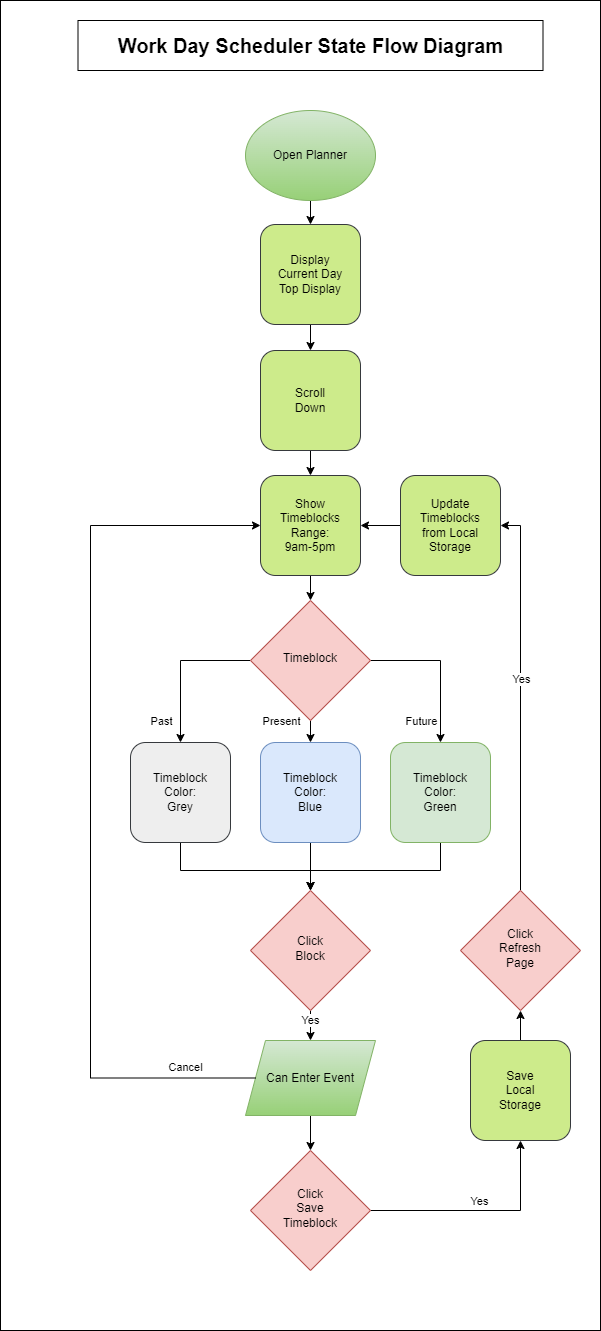

The diagram above was exported from draw.io. Its source (the exported page's mxGraphModel, read from the mxfile embedded in the PNG):
<mxGraphModel dx="1070" dy="1136" grid="1" gridSize="10" guides="1" tooltips="1" connect="1" arrows="1" fold="1" page="1" pageScale="1" pageWidth="827" pageHeight="1169" math="0" shadow="0">
  <root>
    <mxCell id="WIyWlLk6GJQsqaUBKTNV-0" />
    <mxCell id="WIyWlLk6GJQsqaUBKTNV-1" parent="WIyWlLk6GJQsqaUBKTNV-0" />
    <mxCell id="-U2Ri11RDm38GhS74fRP-1" value="" style="rounded=0;whiteSpace=wrap;html=1;" parent="WIyWlLk6GJQsqaUBKTNV-1" vertex="1">
      <mxGeometry x="50" y="30" width="600" height="1330" as="geometry" />
    </mxCell>
    <mxCell id="kvDQ8AXltHR7zPl5-_Ko-1" style="edgeStyle=orthogonalEdgeStyle;rounded=0;orthogonalLoop=1;jettySize=auto;html=1;exitX=0.5;exitY=1;exitDx=0;exitDy=0;entryX=0.5;entryY=0;entryDx=0;entryDy=0;" parent="WIyWlLk6GJQsqaUBKTNV-1" source="kvDQ8AXltHR7zPl5-_Ko-3" target="kvDQ8AXltHR7zPl5-_Ko-0" edge="1">
      <mxGeometry relative="1" as="geometry">
        <mxPoint x="377" y="170" as="sourcePoint" />
      </mxGeometry>
    </mxCell>
    <mxCell id="FDUYLTiO41S4ZlPkRx0F-9" style="edgeStyle=orthogonalEdgeStyle;rounded=0;orthogonalLoop=1;jettySize=auto;html=1;exitX=0;exitY=0.5;exitDx=0;exitDy=0;entryX=0.5;entryY=0;entryDx=0;entryDy=0;" edge="1" parent="WIyWlLk6GJQsqaUBKTNV-1" source="WIyWlLk6GJQsqaUBKTNV-6" target="kvDQ8AXltHR7zPl5-_Ko-27">
      <mxGeometry relative="1" as="geometry" />
    </mxCell>
    <mxCell id="FDUYLTiO41S4ZlPkRx0F-10" value="Past" style="edgeLabel;html=1;align=center;verticalAlign=middle;resizable=0;points=[];" vertex="1" connectable="0" parent="FDUYLTiO41S4ZlPkRx0F-9">
      <mxGeometry x="-0.0069" y="2" relative="1" as="geometry">
        <mxPoint x="-22" y="55" as="offset" />
      </mxGeometry>
    </mxCell>
    <mxCell id="FDUYLTiO41S4ZlPkRx0F-11" style="edgeStyle=orthogonalEdgeStyle;rounded=0;orthogonalLoop=1;jettySize=auto;html=1;exitX=0.5;exitY=1;exitDx=0;exitDy=0;entryX=0.5;entryY=0;entryDx=0;entryDy=0;" edge="1" parent="WIyWlLk6GJQsqaUBKTNV-1" source="WIyWlLk6GJQsqaUBKTNV-6" target="FDUYLTiO41S4ZlPkRx0F-3">
      <mxGeometry relative="1" as="geometry" />
    </mxCell>
    <mxCell id="FDUYLTiO41S4ZlPkRx0F-12" value="Present" style="edgeLabel;html=1;align=center;verticalAlign=middle;resizable=0;points=[];" vertex="1" connectable="0" parent="FDUYLTiO41S4ZlPkRx0F-11">
      <mxGeometry x="0.05" y="-1" relative="1" as="geometry">
        <mxPoint x="-29" y="-12" as="offset" />
      </mxGeometry>
    </mxCell>
    <mxCell id="FDUYLTiO41S4ZlPkRx0F-13" style="edgeStyle=orthogonalEdgeStyle;rounded=0;orthogonalLoop=1;jettySize=auto;html=1;exitX=1;exitY=0.5;exitDx=0;exitDy=0;entryX=0.5;entryY=0;entryDx=0;entryDy=0;" edge="1" parent="WIyWlLk6GJQsqaUBKTNV-1" source="WIyWlLk6GJQsqaUBKTNV-6" target="FDUYLTiO41S4ZlPkRx0F-4">
      <mxGeometry relative="1" as="geometry" />
    </mxCell>
    <mxCell id="FDUYLTiO41S4ZlPkRx0F-14" value="Future" style="edgeLabel;html=1;align=center;verticalAlign=middle;resizable=0;points=[];" vertex="1" connectable="0" parent="FDUYLTiO41S4ZlPkRx0F-13">
      <mxGeometry x="-0.0069" y="-1" relative="1" as="geometry">
        <mxPoint x="-19" y="55" as="offset" />
      </mxGeometry>
    </mxCell>
    <mxCell id="WIyWlLk6GJQsqaUBKTNV-6" value="Timeblock" style="rhombus;whiteSpace=wrap;html=1;shadow=0;fontFamily=Helvetica;fontSize=12;align=center;strokeWidth=1;spacing=6;spacingTop=-4;fillColor=#f8cecc;strokeColor=#b85450;" parent="WIyWlLk6GJQsqaUBKTNV-1" vertex="1">
      <mxGeometry x="300" y="630" width="120" height="120" as="geometry" />
    </mxCell>
    <mxCell id="FDUYLTiO41S4ZlPkRx0F-24" style="edgeStyle=orthogonalEdgeStyle;rounded=0;orthogonalLoop=1;jettySize=auto;html=1;exitX=0.5;exitY=1;exitDx=0;exitDy=0;entryX=0.5;entryY=0;entryDx=0;entryDy=0;" edge="1" parent="WIyWlLk6GJQsqaUBKTNV-1" source="z8R3ZsDv1E6f21q7Z2xB-5" target="kvDQ8AXltHR7zPl5-_Ko-5">
      <mxGeometry relative="1" as="geometry" />
    </mxCell>
    <mxCell id="FDUYLTiO41S4ZlPkRx0F-25" value="Yes" style="edgeLabel;html=1;align=center;verticalAlign=middle;resizable=0;points=[];" vertex="1" connectable="0" parent="FDUYLTiO41S4ZlPkRx0F-24">
      <mxGeometry x="-0.4" y="-1" relative="1" as="geometry">
        <mxPoint as="offset" />
      </mxGeometry>
    </mxCell>
    <mxCell id="z8R3ZsDv1E6f21q7Z2xB-5" value="Click&lt;br&gt;Block" style="rhombus;whiteSpace=wrap;html=1;shadow=0;fontFamily=Helvetica;fontSize=12;align=center;strokeWidth=1;spacing=6;spacingTop=-4;fillColor=#f8cecc;strokeColor=#b85450;" parent="WIyWlLk6GJQsqaUBKTNV-1" vertex="1">
      <mxGeometry x="300" y="920" width="120" height="120" as="geometry" />
    </mxCell>
    <mxCell id="FDUYLTiO41S4ZlPkRx0F-6" style="edgeStyle=orthogonalEdgeStyle;rounded=0;orthogonalLoop=1;jettySize=auto;html=1;exitX=0.5;exitY=1;exitDx=0;exitDy=0;entryX=0.5;entryY=0;entryDx=0;entryDy=0;" edge="1" parent="WIyWlLk6GJQsqaUBKTNV-1" source="-U2Ri11RDm38GhS74fRP-26" target="-U2Ri11RDm38GhS74fRP-28">
      <mxGeometry relative="1" as="geometry" />
    </mxCell>
    <mxCell id="-U2Ri11RDm38GhS74fRP-26" value="Scroll&lt;br&gt;Down" style="rounded=1;whiteSpace=wrap;html=1;fontSize=12;glass=0;strokeWidth=1;shadow=0;fillColor=#cdeb8b;strokeColor=#36393d;" parent="WIyWlLk6GJQsqaUBKTNV-1" vertex="1">
      <mxGeometry x="310" y="380" width="100" height="100" as="geometry" />
    </mxCell>
    <mxCell id="FDUYLTiO41S4ZlPkRx0F-8" style="edgeStyle=orthogonalEdgeStyle;rounded=0;orthogonalLoop=1;jettySize=auto;html=1;exitX=0.5;exitY=1;exitDx=0;exitDy=0;entryX=0.5;entryY=0;entryDx=0;entryDy=0;" edge="1" parent="WIyWlLk6GJQsqaUBKTNV-1" source="-U2Ri11RDm38GhS74fRP-28" target="WIyWlLk6GJQsqaUBKTNV-6">
      <mxGeometry relative="1" as="geometry" />
    </mxCell>
    <mxCell id="-U2Ri11RDm38GhS74fRP-28" value="Show&lt;br&gt;Timeblocks&lt;br&gt;Range:&lt;br&gt;9am-5pm" style="rounded=1;whiteSpace=wrap;html=1;fontSize=12;glass=0;strokeWidth=1;shadow=0;fillColor=#cdeb8b;strokeColor=#36393d;" parent="WIyWlLk6GJQsqaUBKTNV-1" vertex="1">
      <mxGeometry x="310" y="505" width="100" height="100" as="geometry" />
    </mxCell>
    <mxCell id="GeJZSbbIbyYR2MWtKyNq-0" value="&lt;b&gt;&lt;font style=&quot;font-size: 20px;&quot;&gt;Work Day Scheduler State Flow Diagram&lt;/font&gt;&lt;/b&gt;" style="rounded=0;whiteSpace=wrap;html=1;" parent="WIyWlLk6GJQsqaUBKTNV-1" vertex="1">
      <mxGeometry x="127.5" y="50" width="465" height="50" as="geometry" />
    </mxCell>
    <mxCell id="kvDQ8AXltHR7zPl5-_Ko-4" style="edgeStyle=orthogonalEdgeStyle;rounded=0;orthogonalLoop=1;jettySize=auto;html=1;exitX=0.5;exitY=1;exitDx=0;exitDy=0;entryX=0.5;entryY=0;entryDx=0;entryDy=0;" parent="WIyWlLk6GJQsqaUBKTNV-1" source="kvDQ8AXltHR7zPl5-_Ko-0" target="-U2Ri11RDm38GhS74fRP-26" edge="1">
      <mxGeometry relative="1" as="geometry" />
    </mxCell>
    <mxCell id="kvDQ8AXltHR7zPl5-_Ko-0" value="Display&lt;br&gt;Current Day&lt;br&gt;Top Display" style="rounded=1;whiteSpace=wrap;html=1;fontSize=12;glass=0;strokeWidth=1;shadow=0;fillColor=#cdeb8b;strokeColor=#36393d;" parent="WIyWlLk6GJQsqaUBKTNV-1" vertex="1">
      <mxGeometry x="310" y="254" width="100" height="100" as="geometry" />
    </mxCell>
    <mxCell id="kvDQ8AXltHR7zPl5-_Ko-3" value="Open Planner" style="ellipse;whiteSpace=wrap;html=1;fillColor=#d5e8d4;strokeColor=#82b366;gradientColor=#97d077;" parent="WIyWlLk6GJQsqaUBKTNV-1" vertex="1">
      <mxGeometry x="295" y="140" width="130" height="90" as="geometry" />
    </mxCell>
    <mxCell id="FDUYLTiO41S4ZlPkRx0F-44" style="edgeStyle=orthogonalEdgeStyle;rounded=0;orthogonalLoop=1;jettySize=auto;html=1;exitX=0.5;exitY=1;exitDx=0;exitDy=0;entryX=0.5;entryY=0;entryDx=0;entryDy=0;" edge="1" parent="WIyWlLk6GJQsqaUBKTNV-1" source="kvDQ8AXltHR7zPl5-_Ko-5" target="FDUYLTiO41S4ZlPkRx0F-29">
      <mxGeometry relative="1" as="geometry" />
    </mxCell>
    <mxCell id="kvDQ8AXltHR7zPl5-_Ko-5" value="Can&amp;nbsp;Enter Event" style="shape=parallelogram;perimeter=parallelogramPerimeter;whiteSpace=wrap;html=1;fixedSize=1;fillColor=#d5e8d4;strokeColor=#82b366;gradientColor=#97d077;" parent="WIyWlLk6GJQsqaUBKTNV-1" vertex="1">
      <mxGeometry x="295" y="1070" width="130" height="75" as="geometry" />
    </mxCell>
    <mxCell id="FDUYLTiO41S4ZlPkRx0F-27" style="edgeStyle=orthogonalEdgeStyle;rounded=0;orthogonalLoop=1;jettySize=auto;html=1;exitX=0.5;exitY=1;exitDx=0;exitDy=0;entryX=0.5;entryY=0;entryDx=0;entryDy=0;" edge="1" parent="WIyWlLk6GJQsqaUBKTNV-1" source="kvDQ8AXltHR7zPl5-_Ko-27" target="z8R3ZsDv1E6f21q7Z2xB-5">
      <mxGeometry relative="1" as="geometry">
        <Array as="points">
          <mxPoint x="230" y="900" />
          <mxPoint x="360" y="900" />
        </Array>
      </mxGeometry>
    </mxCell>
    <mxCell id="kvDQ8AXltHR7zPl5-_Ko-27" value="Timeblock&lt;br&gt;Color:&lt;br&gt;Grey" style="rounded=1;whiteSpace=wrap;html=1;fontSize=12;glass=0;strokeWidth=1;shadow=0;fillColor=#eeeeee;strokeColor=#36393d;" parent="WIyWlLk6GJQsqaUBKTNV-1" vertex="1">
      <mxGeometry x="180" y="772" width="100" height="100" as="geometry" />
    </mxCell>
    <mxCell id="FDUYLTiO41S4ZlPkRx0F-28" style="edgeStyle=orthogonalEdgeStyle;rounded=0;orthogonalLoop=1;jettySize=auto;html=1;exitX=0.5;exitY=1;exitDx=0;exitDy=0;entryX=0.5;entryY=0;entryDx=0;entryDy=0;" edge="1" parent="WIyWlLk6GJQsqaUBKTNV-1" source="FDUYLTiO41S4ZlPkRx0F-3" target="z8R3ZsDv1E6f21q7Z2xB-5">
      <mxGeometry relative="1" as="geometry" />
    </mxCell>
    <mxCell id="FDUYLTiO41S4ZlPkRx0F-3" value="Timeblock&lt;br&gt;Color:&lt;br&gt;Blue" style="rounded=1;whiteSpace=wrap;html=1;fontSize=12;glass=0;strokeWidth=1;shadow=0;fillColor=#dae8fc;strokeColor=#6c8ebf;" vertex="1" parent="WIyWlLk6GJQsqaUBKTNV-1">
      <mxGeometry x="310" y="772" width="100" height="100" as="geometry" />
    </mxCell>
    <mxCell id="FDUYLTiO41S4ZlPkRx0F-26" style="edgeStyle=orthogonalEdgeStyle;rounded=0;orthogonalLoop=1;jettySize=auto;html=1;exitX=0.5;exitY=1;exitDx=0;exitDy=0;entryX=0.5;entryY=0;entryDx=0;entryDy=0;" edge="1" parent="WIyWlLk6GJQsqaUBKTNV-1" source="FDUYLTiO41S4ZlPkRx0F-4" target="z8R3ZsDv1E6f21q7Z2xB-5">
      <mxGeometry relative="1" as="geometry">
        <Array as="points">
          <mxPoint x="490" y="900" />
          <mxPoint x="360" y="900" />
        </Array>
      </mxGeometry>
    </mxCell>
    <mxCell id="FDUYLTiO41S4ZlPkRx0F-4" value="Timeblock&lt;br&gt;Color:&lt;br&gt;Green" style="rounded=1;whiteSpace=wrap;html=1;fontSize=12;glass=0;strokeWidth=1;shadow=0;fillColor=#d5e8d4;strokeColor=#82b366;" vertex="1" parent="WIyWlLk6GJQsqaUBKTNV-1">
      <mxGeometry x="440" y="772" width="100" height="100" as="geometry" />
    </mxCell>
    <mxCell id="FDUYLTiO41S4ZlPkRx0F-47" style="edgeStyle=orthogonalEdgeStyle;rounded=0;orthogonalLoop=1;jettySize=auto;html=1;exitX=0.5;exitY=0;exitDx=0;exitDy=0;entryX=0.5;entryY=1;entryDx=0;entryDy=0;" edge="1" parent="WIyWlLk6GJQsqaUBKTNV-1" source="FDUYLTiO41S4ZlPkRx0F-15" target="FDUYLTiO41S4ZlPkRx0F-42">
      <mxGeometry relative="1" as="geometry" />
    </mxCell>
    <mxCell id="FDUYLTiO41S4ZlPkRx0F-15" value="Save&lt;br&gt;Local&lt;br&gt;Storage" style="rounded=1;whiteSpace=wrap;html=1;fontSize=12;glass=0;strokeWidth=1;shadow=0;fillColor=#cdeb8b;strokeColor=#36393d;" vertex="1" parent="WIyWlLk6GJQsqaUBKTNV-1">
      <mxGeometry x="520" y="1070" width="100" height="100" as="geometry" />
    </mxCell>
    <mxCell id="FDUYLTiO41S4ZlPkRx0F-34" style="edgeStyle=orthogonalEdgeStyle;rounded=0;orthogonalLoop=1;jettySize=auto;html=1;exitX=0;exitY=0.5;exitDx=0;exitDy=0;entryX=0;entryY=0.5;entryDx=0;entryDy=0;" edge="1" parent="WIyWlLk6GJQsqaUBKTNV-1" source="kvDQ8AXltHR7zPl5-_Ko-5" target="-U2Ri11RDm38GhS74fRP-28">
      <mxGeometry relative="1" as="geometry">
        <Array as="points">
          <mxPoint x="140" y="1108" />
          <mxPoint x="140" y="555" />
        </Array>
      </mxGeometry>
    </mxCell>
    <mxCell id="FDUYLTiO41S4ZlPkRx0F-37" value="Cancel" style="edgeLabel;html=1;align=center;verticalAlign=middle;resizable=0;points=[];" vertex="1" connectable="0" parent="FDUYLTiO41S4ZlPkRx0F-34">
      <mxGeometry x="-0.8352" y="2" relative="1" as="geometry">
        <mxPoint x="2" y="-13" as="offset" />
      </mxGeometry>
    </mxCell>
    <mxCell id="FDUYLTiO41S4ZlPkRx0F-45" style="edgeStyle=orthogonalEdgeStyle;rounded=0;orthogonalLoop=1;jettySize=auto;html=1;exitX=1;exitY=0.5;exitDx=0;exitDy=0;entryX=0.5;entryY=1;entryDx=0;entryDy=0;" edge="1" parent="WIyWlLk6GJQsqaUBKTNV-1" source="FDUYLTiO41S4ZlPkRx0F-29" target="FDUYLTiO41S4ZlPkRx0F-15">
      <mxGeometry relative="1" as="geometry" />
    </mxCell>
    <mxCell id="FDUYLTiO41S4ZlPkRx0F-46" value="Yes" style="edgeLabel;html=1;align=center;verticalAlign=middle;resizable=0;points=[];" vertex="1" connectable="0" parent="FDUYLTiO41S4ZlPkRx0F-45">
      <mxGeometry x="0.04" y="-1" relative="1" as="geometry">
        <mxPoint x="-6" y="-11" as="offset" />
      </mxGeometry>
    </mxCell>
    <mxCell id="FDUYLTiO41S4ZlPkRx0F-29" value="Click&lt;br&gt;Save&lt;br&gt;Timeblock" style="rhombus;whiteSpace=wrap;html=1;shadow=0;fontFamily=Helvetica;fontSize=12;align=center;strokeWidth=1;spacing=6;spacingTop=-4;fillColor=#f8cecc;strokeColor=#b85450;" vertex="1" parent="WIyWlLk6GJQsqaUBKTNV-1">
      <mxGeometry x="300" y="1180" width="120" height="120" as="geometry" />
    </mxCell>
    <mxCell id="FDUYLTiO41S4ZlPkRx0F-48" style="edgeStyle=orthogonalEdgeStyle;rounded=0;orthogonalLoop=1;jettySize=auto;html=1;exitX=0;exitY=0.5;exitDx=0;exitDy=0;entryX=1;entryY=0.5;entryDx=0;entryDy=0;" edge="1" parent="WIyWlLk6GJQsqaUBKTNV-1" source="FDUYLTiO41S4ZlPkRx0F-33" target="-U2Ri11RDm38GhS74fRP-28">
      <mxGeometry relative="1" as="geometry" />
    </mxCell>
    <mxCell id="FDUYLTiO41S4ZlPkRx0F-33" value="Update&lt;br&gt;Timeblocks&lt;br&gt;from Local&lt;br&gt;Storage" style="rounded=1;whiteSpace=wrap;html=1;fontSize=12;glass=0;strokeWidth=1;shadow=0;fillColor=#cdeb8b;strokeColor=#36393d;" vertex="1" parent="WIyWlLk6GJQsqaUBKTNV-1">
      <mxGeometry x="450" y="505" width="100" height="100" as="geometry" />
    </mxCell>
    <mxCell id="FDUYLTiO41S4ZlPkRx0F-49" style="edgeStyle=orthogonalEdgeStyle;rounded=0;orthogonalLoop=1;jettySize=auto;html=1;exitX=0.5;exitY=0;exitDx=0;exitDy=0;entryX=1;entryY=0.5;entryDx=0;entryDy=0;" edge="1" parent="WIyWlLk6GJQsqaUBKTNV-1" source="FDUYLTiO41S4ZlPkRx0F-42" target="FDUYLTiO41S4ZlPkRx0F-33">
      <mxGeometry relative="1" as="geometry" />
    </mxCell>
    <mxCell id="FDUYLTiO41S4ZlPkRx0F-50" value="Yes" style="edgeLabel;html=1;align=center;verticalAlign=middle;resizable=0;points=[];" vertex="1" connectable="0" parent="FDUYLTiO41S4ZlPkRx0F-49">
      <mxGeometry x="0.1032" relative="1" as="geometry">
        <mxPoint as="offset" />
      </mxGeometry>
    </mxCell>
    <mxCell id="FDUYLTiO41S4ZlPkRx0F-42" value="Click&lt;br&gt;Refresh&lt;br&gt;Page" style="rhombus;whiteSpace=wrap;html=1;shadow=0;fontFamily=Helvetica;fontSize=12;align=center;strokeWidth=1;spacing=6;spacingTop=-4;fillColor=#f8cecc;strokeColor=#b85450;" vertex="1" parent="WIyWlLk6GJQsqaUBKTNV-1">
      <mxGeometry x="510" y="920" width="120" height="120" as="geometry" />
    </mxCell>
  </root>
</mxGraphModel>